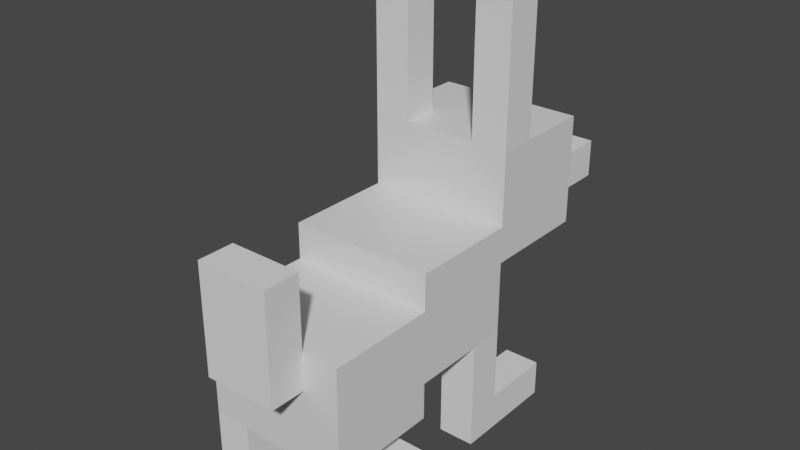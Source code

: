 # Source: bunny.blend  (saved by Blender 2.93.21; exported with 4.5.12 LTS)
import bpy
from mathutils import Matrix  # noqa: F401  (used for matrix-valued properties, if any)

bpy.ops.wm.read_factory_settings(use_empty=True)
scene = bpy.context.scene
scene.name = 'Scene'

# ---- collections
col_collection = bpy.data.collections.new('Collection'); scene.collection.children.link(col_collection)

# ---- materials (node trees are filled in below, after node groups)
mat_material = bpy.data.materials.new('Material')
mat_material.alpha_threshold = 0.0
mat_material.use_transparent_shadow = False
mat_material.line_color = (0.0, 0.0, 0.0, 1.0)

# ---- material node trees
mat_material.use_nodes = True; mat_material.node_tree.nodes.clear()
_N = mat_material.node_tree.nodes; _L = mat_material.node_tree.links
n0 = _N.new('ShaderNodeOutputMaterial'); n0.name = 'Material Output'; n0.location = (300, 300)
n1 = _N.new('ShaderNodeBsdfPrincipled'); n1.name = 'Principled BSDF'; n1.location = (10, 300)
n1.distribution = 'GGX'
n1.subsurface_method = 'BURLEY'
n1.inputs[2].default_value = 0.4
n1.inputs[3].default_value = 1.45
n1.inputs[27].default_value = (0.0, 0.0, 0.0, 1.0)
n1.inputs[28].default_value = 1.0
_L.new(n1.outputs[0], n0.inputs[0])
n0.is_active_output = True

# ---- world
world_world = bpy.data.worlds.new('World'); scene.world = world_world
world_world.use_nodes = True; world_world.node_tree.nodes.clear()
_N = world_world.node_tree.nodes; _L = world_world.node_tree.links
n0 = _N.new('ShaderNodeOutputWorld'); n0.name = 'World Output'; n0.location = (300, 300)
n1 = _N.new('ShaderNodeBackground'); n1.name = 'Background'; n1.location = (10, 300)
n1.inputs[0].default_value = (0.05088, 0.05088, 0.05088, 1.0)
_L.new(n1.outputs[0], n0.inputs[0])
n0.is_active_output = True
world_world.color = (0.05088, 0.05088, 0.05088)
world_world.use_sun_shadow = False
world_world.sun_shadow_jitter_overblur = 0.0

# ---- meshes
me_cube = bpy.data.meshes.new('Cube')
me_cube.from_pydata([(1.0, 0.5, 1.0), (1.0, 0.5, -1.0), (1.0, -1.0, 1.0), (1.0, -1.0, -1.0), (-1.0, 0.5, 1.0), (-1.0, 0.5, -1.0), (-1.0, -1.0, 1.0), (-1.0, -1.0, -1.0)], [], [(0, 4, 6, 2), (3, 2, 6, 7), (7, 6, 4, 5), (5, 1, 3, 7), (1, 0, 2, 3), (5, 4, 0, 1)])
_uv = me_cube.uv_layers.new(name='UVMap')
_uv.uv.foreach_set('vector', [0.625, 0.5, 0.875, 0.5, 0.875, 0.75, 0.625, 0.75, 0.375, 0.75, 0.625, 0.75, 0.625, 1.0, 0.375, 1.0, 0.375, 0.0, 0.625, 0.0, 0.625, 0.25, 0.375, 0.25, 0.125, 0.5, 0.375, 0.5, 0.375, 0.75, 0.125, 0.75, 0.375, 0.5, 0.625, 0.5, 0.625, 0.75, 0.375, 0.75, 0.375, 0.25, 0.625, 0.25, 0.625, 0.5, 0.375, 0.5])
me_cube.materials.append(mat_material)
me_cube.use_remesh_preserve_volume = False
me_cube.use_remesh_preserve_attributes = False
me_cube.use_mirror_vertex_groups = False
me_cube.update()
me_cube_001 = bpy.data.meshes.new('Cube.001')
me_cube_001.from_pydata([(-1.0, -1.0, -1.0), (-1.0, -1.0, 1.0), (-1.0, -0.5, -1.0), (-1.0, -0.5, 1.0), (1.0, -1.0, -1.0), (1.0, -1.0, 1.0), (1.0, -0.5, -1.0), (1.0, -0.5, 1.0)], [], [(0, 1, 3, 2), (2, 3, 7, 6), (6, 7, 5, 4), (4, 5, 1, 0), (2, 6, 4, 0), (7, 3, 1, 5)])
_uv = me_cube_001.uv_layers.new(name='UVMap')
_uv.uv.foreach_set('vector', [0.375, 0.0, 0.625, 0.0, 0.625, 0.25, 0.375, 0.25, 0.375, 0.25, 0.625, 0.25, 0.625, 0.5, 0.375, 0.5, 0.375, 0.5, 0.625, 0.5, 0.625, 0.75, 0.375, 0.75, 0.375, 0.75, 0.625, 0.75, 0.625, 1.0, 0.375, 1.0, 0.125, 0.5, 0.375, 0.5, 0.375, 0.75, 0.125, 0.75, 0.625, 0.5, 0.875, 0.5, 0.875, 0.75, 0.625, 0.75])
me_cube_001.use_remesh_fix_poles = True
me_cube_001.use_remesh_preserve_attributes = False
me_cube_001.update()
me_cube_002 = bpy.data.meshes.new('Cube.002')
me_cube_002.from_pydata([(-1.0, -1.0, -1.0), (-1.0, -1.0, 1.0), (-1.0, 0.5, -1.0), (-1.0, 0.5, 1.0), (1.0, -1.0, -1.0), (1.0, -1.0, 1.0), (1.0, 0.5, -1.0), (1.0, 0.5, 1.0)], [], [(0, 1, 3, 2), (2, 3, 7, 6), (6, 7, 5, 4), (4, 5, 1, 0), (2, 6, 4, 0), (7, 3, 1, 5)])
_uv = me_cube_002.uv_layers.new(name='UVMap')
_uv.uv.foreach_set('vector', [0.375, 0.0, 0.625, 0.0, 0.625, 0.25, 0.375, 0.25, 0.375, 0.25, 0.625, 0.25, 0.625, 0.5, 0.375, 0.5, 0.375, 0.5, 0.625, 0.5, 0.625, 0.75, 0.375, 0.75, 0.375, 0.75, 0.625, 0.75, 0.625, 1.0, 0.375, 1.0, 0.125, 0.5, 0.375, 0.5, 0.375, 0.75, 0.125, 0.75, 0.625, 0.5, 0.875, 0.5, 0.875, 0.75, 0.625, 0.75])
me_cube_002.use_remesh_fix_poles = True
me_cube_002.use_remesh_preserve_attributes = False
me_cube_002.update()
me_cube_003 = bpy.data.meshes.new('Cube.003')
me_cube_003.from_pydata([(-1.0, -1.0, -1.0), (-1.0, -1.0, 1.0), (-1.0, -0.5, -1.0), (-1.0, -0.5, 1.0), (1.0, -1.0, -1.0), (1.0, -1.0, 1.0), (1.0, -0.5, -1.0), (1.0, -0.5, 1.0)], [], [(0, 1, 3, 2), (2, 3, 7, 6), (6, 7, 5, 4), (4, 5, 1, 0), (2, 6, 4, 0), (7, 3, 1, 5)])
_uv = me_cube_003.uv_layers.new(name='UVMap')
_uv.uv.foreach_set('vector', [0.375, 0.0, 0.625, 0.0, 0.625, 0.25, 0.375, 0.25, 0.375, 0.25, 0.625, 0.25, 0.625, 0.5, 0.375, 0.5, 0.375, 0.5, 0.625, 0.5, 0.625, 0.75, 0.375, 0.75, 0.375, 0.75, 0.625, 0.75, 0.625, 1.0, 0.375, 1.0, 0.125, 0.5, 0.375, 0.5, 0.375, 0.75, 0.125, 0.75, 0.625, 0.5, 0.875, 0.5, 0.875, 0.75, 0.625, 0.75])
me_cube_003.use_remesh_fix_poles = True
me_cube_003.use_remesh_preserve_attributes = False
me_cube_003.update()
me_cube_004 = bpy.data.meshes.new('Cube.004')
me_cube_004.from_pydata([(-1.0, -1.0, -1.0), (-1.0, -1.0, 1.0), (-1.0, 0.5, -1.0), (-1.0, 0.5, 1.0), (1.0, -1.0, -1.0), (1.0, -1.0, 1.0), (1.0, 0.5, -1.0), (1.0, 0.5, 1.0)], [], [(0, 1, 3, 2), (2, 3, 7, 6), (6, 7, 5, 4), (4, 5, 1, 0), (2, 6, 4, 0), (7, 3, 1, 5)])
_uv = me_cube_004.uv_layers.new(name='UVMap')
_uv.uv.foreach_set('vector', [0.375, 0.0, 0.625, 0.0, 0.625, 0.25, 0.375, 0.25, 0.375, 0.25, 0.625, 0.25, 0.625, 0.5, 0.375, 0.5, 0.375, 0.5, 0.625, 0.5, 0.625, 0.75, 0.375, 0.75, 0.375, 0.75, 0.625, 0.75, 0.625, 1.0, 0.375, 1.0, 0.125, 0.5, 0.375, 0.5, 0.375, 0.75, 0.125, 0.75, 0.625, 0.5, 0.875, 0.5, 0.875, 0.75, 0.625, 0.75])
me_cube_004.use_remesh_fix_poles = True
me_cube_004.use_remesh_preserve_attributes = False
me_cube_004.update()
me_cube_005 = bpy.data.meshes.new('Cube.005')
me_cube_005.from_pydata([(1.0, 0.0, 1.0), (1.0, 0.0, -1.0), (1.0, -1.5, 1.0), (1.0, -1.5, -1.0), (-1.0, 0.0, 1.0), (-1.0, 0.0, -1.0), (-1.0, -1.5, 1.0), (-1.0, -1.5, -1.0)], [], [(0, 4, 6, 2), (3, 2, 6, 7), (7, 6, 4, 5), (5, 1, 3, 7), (1, 0, 2, 3), (5, 4, 0, 1)])
_uv = me_cube_005.uv_layers.new(name='UVMap')
_uv.uv.foreach_set('vector', [0.625, 0.5, 0.875, 0.5, 0.875, 0.75, 0.625, 0.75, 0.375, 0.75, 0.625, 0.75, 0.625, 1.0, 0.375, 1.0, 0.375, 0.0, 0.625, 0.0, 0.625, 0.25, 0.375, 0.25, 0.125, 0.5, 0.375, 0.5, 0.375, 0.75, 0.125, 0.75, 0.375, 0.5, 0.625, 0.5, 0.625, 0.75, 0.375, 0.75, 0.375, 0.25, 0.625, 0.25, 0.625, 0.5, 0.375, 0.5])
me_cube_005.materials.append(mat_material)
me_cube_005.use_remesh_preserve_volume = False
me_cube_005.use_remesh_preserve_attributes = False
me_cube_005.use_mirror_vertex_groups = False
me_cube_005.update()
me_cube_008 = bpy.data.meshes.new('Cube.008')
me_cube_008.from_pydata([(-1.0, -1.0, -1.0), (-1.0, -1.0, 1.0), (-1.0, 0.0, -1.0), (-1.0, 0.0, 1.0), (1.0, -1.0, -1.0), (1.0, -1.0, 1.0), (1.0, 0.0, -1.0), (1.0, 0.0, 1.0)], [], [(0, 1, 3, 2), (2, 3, 7, 6), (6, 7, 5, 4), (4, 5, 1, 0), (2, 6, 4, 0), (7, 3, 1, 5)])
_uv = me_cube_008.uv_layers.new(name='UVMap')
_uv.uv.foreach_set('vector', [0.375, 0.0, 0.625, 0.0, 0.625, 0.25, 0.375, 0.25, 0.375, 0.25, 0.625, 0.25, 0.625, 0.5, 0.375, 0.5, 0.375, 0.5, 0.625, 0.5, 0.625, 0.75, 0.375, 0.75, 0.375, 0.75, 0.625, 0.75, 0.625, 1.0, 0.375, 1.0, 0.125, 0.5, 0.375, 0.5, 0.375, 0.75, 0.125, 0.75, 0.625, 0.5, 0.875, 0.5, 0.875, 0.75, 0.625, 0.75])
me_cube_008.use_remesh_fix_poles = True
me_cube_008.use_remesh_preserve_attributes = False
me_cube_008.update()
me_cube_009 = bpy.data.meshes.new('Cube.009')
me_cube_009.from_pydata([(-1.0, -1.0, -1.0), (-1.0, -1.0, 1.0), (-1.0, 0.5, -1.0), (-1.0, 0.5, 1.0), (1.0, -1.0, -1.0), (1.0, -1.0, 1.0), (1.0, 0.5, -1.0), (1.0, 0.5, 1.0)], [], [(0, 1, 3, 2), (2, 3, 7, 6), (6, 7, 5, 4), (4, 5, 1, 0), (2, 6, 4, 0), (7, 3, 1, 5)])
_uv = me_cube_009.uv_layers.new(name='UVMap')
_uv.uv.foreach_set('vector', [0.375, 0.0, 0.625, 0.0, 0.625, 0.25, 0.375, 0.25, 0.375, 0.25, 0.625, 0.25, 0.625, 0.5, 0.375, 0.5, 0.375, 0.5, 0.625, 0.5, 0.625, 0.75, 0.375, 0.75, 0.375, 0.75, 0.625, 0.75, 0.625, 1.0, 0.375, 1.0, 0.125, 0.5, 0.375, 0.5, 0.375, 0.75, 0.125, 0.75, 0.625, 0.5, 0.875, 0.5, 0.875, 0.75, 0.625, 0.75])
me_cube_009.use_remesh_fix_poles = True
me_cube_009.use_remesh_preserve_attributes = False
me_cube_009.update()
me_cube_010 = bpy.data.meshes.new('Cube.010')
me_cube_010.from_pydata([(-1.0, -1.0, -1.0), (-1.0, -1.0, 1.0), (-1.0, 0.0, -1.0), (-1.0, 0.0, 1.0), (1.0, -1.0, -1.0), (1.0, -1.0, 1.0), (1.0, 0.0, -1.0), (1.0, 0.0, 1.0)], [], [(0, 1, 3, 2), (2, 3, 7, 6), (6, 7, 5, 4), (4, 5, 1, 0), (2, 6, 4, 0), (7, 3, 1, 5)])
_uv = me_cube_010.uv_layers.new(name='UVMap')
_uv.uv.foreach_set('vector', [0.375, 0.0, 0.625, 0.0, 0.625, 0.25, 0.375, 0.25, 0.375, 0.25, 0.625, 0.25, 0.625, 0.5, 0.375, 0.5, 0.375, 0.5, 0.625, 0.5, 0.625, 0.75, 0.375, 0.75, 0.375, 0.75, 0.625, 0.75, 0.625, 1.0, 0.375, 1.0, 0.125, 0.5, 0.375, 0.5, 0.375, 0.75, 0.125, 0.75, 0.625, 0.5, 0.875, 0.5, 0.875, 0.75, 0.625, 0.75])
me_cube_010.use_remesh_fix_poles = True
me_cube_010.use_remesh_preserve_attributes = False
me_cube_010.update()
me_cube_011 = bpy.data.meshes.new('Cube.011')
me_cube_011.from_pydata([(-1.0, -1.0, -1.0), (-1.0, -1.0, 1.0), (-1.0, 0.5, -1.0), (-1.0, 0.5, 1.0), (1.0, -1.0, -1.0), (1.0, -1.0, 1.0), (1.0, 0.5, -1.0), (1.0, 0.5, 1.0)], [], [(0, 1, 3, 2), (2, 3, 7, 6), (6, 7, 5, 4), (4, 5, 1, 0), (2, 6, 4, 0), (7, 3, 1, 5)])
_uv = me_cube_011.uv_layers.new(name='UVMap')
_uv.uv.foreach_set('vector', [0.375, 0.0, 0.625, 0.0, 0.625, 0.25, 0.375, 0.25, 0.375, 0.25, 0.625, 0.25, 0.625, 0.5, 0.375, 0.5, 0.375, 0.5, 0.625, 0.5, 0.625, 0.75, 0.375, 0.75, 0.375, 0.75, 0.625, 0.75, 0.625, 1.0, 0.375, 1.0, 0.125, 0.5, 0.375, 0.5, 0.375, 0.75, 0.125, 0.75, 0.625, 0.5, 0.875, 0.5, 0.875, 0.75, 0.625, 0.75])
me_cube_011.use_remesh_fix_poles = True
me_cube_011.use_remesh_preserve_attributes = False
me_cube_011.update()
me_cube_012 = bpy.data.meshes.new('Cube.012')
me_cube_012.from_pydata([(1.0, 0.5, 1.0), (1.0, 0.5, -1.0), (1.0, -1.0, 1.0), (1.0, -1.0, -1.0), (-1.0, 0.5, 1.0), (-1.0, 0.5, -1.0), (-1.0, -1.0, 1.0), (-1.0, -1.0, -1.0)], [], [(0, 4, 6, 2), (3, 2, 6, 7), (7, 6, 4, 5), (5, 1, 3, 7), (1, 0, 2, 3), (5, 4, 0, 1)])
_uv = me_cube_012.uv_layers.new(name='UVMap')
_uv.uv.foreach_set('vector', [0.625, 0.5, 0.875, 0.5, 0.875, 0.75, 0.625, 0.75, 0.375, 0.75, 0.625, 0.75, 0.625, 1.0, 0.375, 1.0, 0.375, 0.0, 0.625, 0.0, 0.625, 0.25, 0.375, 0.25, 0.125, 0.5, 0.375, 0.5, 0.375, 0.75, 0.125, 0.75, 0.375, 0.5, 0.625, 0.5, 0.625, 0.75, 0.375, 0.75, 0.375, 0.25, 0.625, 0.25, 0.625, 0.5, 0.375, 0.5])
me_cube_012.materials.append(mat_material)
me_cube_012.use_remesh_preserve_volume = False
me_cube_012.use_remesh_preserve_attributes = False
me_cube_012.use_mirror_vertex_groups = False
me_cube_012.update()
me_cube_013 = bpy.data.meshes.new('Cube.013')
me_cube_013.from_pydata([(-1.0, -1.0, -1.0), (-1.0, -1.0, 1.0), (-1.0, 1.0, -1.0), (-1.0, 1.0, 1.0), (1.0, -1.0, -1.0), (1.0, -1.0, 1.0), (1.0, 1.0, -1.0), (1.0, 1.0, 1.0)], [], [(0, 1, 3, 2), (2, 3, 7, 6), (6, 7, 5, 4), (4, 5, 1, 0), (2, 6, 4, 0), (7, 3, 1, 5)])
_uv = me_cube_013.uv_layers.new(name='UVMap')
_uv.uv.foreach_set('vector', [0.375, 0.0, 0.625, 0.0, 0.625, 0.25, 0.375, 0.25, 0.375, 0.25, 0.625, 0.25, 0.625, 0.5, 0.375, 0.5, 0.375, 0.5, 0.625, 0.5, 0.625, 0.75, 0.375, 0.75, 0.375, 0.75, 0.625, 0.75, 0.625, 1.0, 0.375, 1.0, 0.125, 0.5, 0.375, 0.5, 0.375, 0.75, 0.125, 0.75, 0.625, 0.5, 0.875, 0.5, 0.875, 0.75, 0.625, 0.75])
me_cube_013.use_remesh_fix_poles = True
me_cube_013.use_remesh_preserve_attributes = False
me_cube_013.update()
me_cube_014 = bpy.data.meshes.new('Cube.014')
me_cube_014.from_pydata([(-1.0, -1.0, -1.0), (-1.0, -1.0, 1.0), (-1.0, 1.0, -1.0), (-1.0, 1.0, 1.0), (1.0, -1.0, -1.0), (1.0, -1.0, 1.0), (1.0, 1.0, -1.0), (1.0, 1.0, 1.0)], [], [(0, 1, 3, 2), (2, 3, 7, 6), (6, 7, 5, 4), (4, 5, 1, 0), (2, 6, 4, 0), (7, 3, 1, 5)])
_uv = me_cube_014.uv_layers.new(name='UVMap')
_uv.uv.foreach_set('vector', [0.375, 0.0, 0.625, 0.0, 0.625, 0.25, 0.375, 0.25, 0.375, 0.25, 0.625, 0.25, 0.625, 0.5, 0.375, 0.5, 0.375, 0.5, 0.625, 0.5, 0.625, 0.75, 0.375, 0.75, 0.375, 0.75, 0.625, 0.75, 0.625, 1.0, 0.375, 1.0, 0.125, 0.5, 0.375, 0.5, 0.375, 0.75, 0.125, 0.75, 0.625, 0.5, 0.875, 0.5, 0.875, 0.75, 0.625, 0.75])
me_cube_014.use_remesh_fix_poles = True
me_cube_014.use_remesh_preserve_attributes = False
me_cube_014.update()
me_cube_015 = bpy.data.meshes.new('Cube.015')
me_cube_015.from_pydata([(-1.0, -1.0, -1.0), (-1.0, -1.0, 1.0), (-1.0, 1.0, -1.0), (-1.0, 1.0, 1.0), (1.0, -1.0, -1.0), (1.0, -1.0, 1.0), (1.0, 1.0, -1.0), (1.0, 1.0, 1.0)], [], [(0, 1, 3, 2), (2, 3, 7, 6), (6, 7, 5, 4), (4, 5, 1, 0), (2, 6, 4, 0), (7, 3, 1, 5)])
_uv = me_cube_015.uv_layers.new(name='UVMap')
_uv.uv.foreach_set('vector', [0.375, 0.0, 0.625, 0.0, 0.625, 0.25, 0.375, 0.25, 0.375, 0.25, 0.625, 0.25, 0.625, 0.5, 0.375, 0.5, 0.375, 0.5, 0.625, 0.5, 0.625, 0.75, 0.375, 0.75, 0.375, 0.75, 0.625, 0.75, 0.625, 1.0, 0.375, 1.0, 0.125, 0.5, 0.375, 0.5, 0.375, 0.75, 0.125, 0.75, 0.625, 0.5, 0.875, 0.5, 0.875, 0.75, 0.625, 0.75])
me_cube_015.use_remesh_fix_poles = True
me_cube_015.use_remesh_preserve_attributes = False
me_cube_015.update()
me_cube_016 = bpy.data.meshes.new('Cube.016')
me_cube_016.from_pydata([(-1.0, -1.0, -1.0), (-1.0, -1.0, 1.0), (-1.0, 1.0, -1.0), (-1.0, 1.0, 1.0), (1.0, -1.0, -1.0), (1.0, -1.0, 1.0), (1.0, 1.0, -1.0), (1.0, 1.0, 1.0)], [], [(0, 1, 3, 2), (2, 3, 7, 6), (6, 7, 5, 4), (4, 5, 1, 0), (2, 6, 4, 0), (7, 3, 1, 5)])
_uv = me_cube_016.uv_layers.new(name='UVMap')
_uv.uv.foreach_set('vector', [0.375, 0.0, 0.625, 0.0, 0.625, 0.25, 0.375, 0.25, 0.375, 0.25, 0.625, 0.25, 0.625, 0.5, 0.375, 0.5, 0.375, 0.5, 0.625, 0.5, 0.625, 0.75, 0.375, 0.75, 0.375, 0.75, 0.625, 0.75, 0.625, 1.0, 0.375, 1.0, 0.125, 0.5, 0.375, 0.5, 0.375, 0.75, 0.125, 0.75, 0.625, 0.5, 0.875, 0.5, 0.875, 0.75, 0.625, 0.75])
me_cube_016.use_remesh_fix_poles = True
me_cube_016.use_remesh_preserve_attributes = False
me_cube_016.update()
me_cube_017 = bpy.data.meshes.new('Cube.017')
me_cube_017.from_pydata([(-1.0, -1.0, -1.0), (-1.0, -1.0, 5.0), (-1.0, 1.0, -1.0), (-1.0, 1.0, 5.0), (3.0, -1.0, -1.0), (3.0, -1.0, 5.0), (3.0, 1.0, -1.0), (3.0, 1.0, 5.0)], [], [(0, 1, 3, 2), (2, 3, 7, 6), (6, 7, 5, 4), (4, 5, 1, 0), (2, 6, 4, 0), (7, 3, 1, 5)])
_uv = me_cube_017.uv_layers.new(name='UVMap')
_uv.uv.foreach_set('vector', [0.375, 0.0, 0.625, 0.0, 0.625, 0.25, 0.375, 0.25, 0.375, 0.25, 0.625, 0.25, 0.625, 0.5, 0.375, 0.5, 0.375, 0.5, 0.625, 0.5, 0.625, 0.75, 0.375, 0.75, 0.375, 0.75, 0.625, 0.75, 0.625, 1.0, 0.375, 1.0, 0.125, 0.5, 0.375, 0.5, 0.375, 0.75, 0.125, 0.75, 0.625, 0.5, 0.875, 0.5, 0.875, 0.75, 0.625, 0.75])
me_cube_017.use_remesh_fix_poles = True
me_cube_017.use_remesh_preserve_attributes = False
me_cube_017.update()

# ---- objects
ob_cube = bpy.data.objects.new('Cube', me_cube)
ob_cube_001 = bpy.data.objects.new('Cube.001', me_cube_001)
ob_cube_002 = bpy.data.objects.new('Cube.002', me_cube_002)
ob_cube_003 = bpy.data.objects.new('Cube.003', me_cube_003)
ob_cube_004 = bpy.data.objects.new('Cube.004', me_cube_004)
ob_cube_005 = bpy.data.objects.new('Cube.005', me_cube_005)
ob_cube_008 = bpy.data.objects.new('Cube.008', me_cube_008)
ob_cube_009 = bpy.data.objects.new('Cube.009', me_cube_009)
ob_cube_006 = bpy.data.objects.new('Cube.006', me_cube_010)
ob_cube_007 = bpy.data.objects.new('Cube.007', me_cube_011)
ob_cube_010 = bpy.data.objects.new('Cube.010', me_cube_012)
ob_cube_011 = bpy.data.objects.new('Cube.011', me_cube_013)
ob_cube_012 = bpy.data.objects.new('Cube.012', me_cube_014)
ob_cube_013 = bpy.data.objects.new('Cube.013', me_cube_015)
ob_cube_014 = bpy.data.objects.new('Cube.014', me_cube_016)
ob_cube_015 = bpy.data.objects.new('Cube.015', me_cube_017)

# ---- transforms, parenting, visibility, modifiers, constraints
ob_cube.location = (0.0, 0.0, 0.0)
ob_cube.scale = (1.0, 1.0, 0.75)
ob_cube.lock_rotations_4d = False
ob_cube.empty_display_type = 'ARROWS'
ob_cube.lineart.crease_threshold = 0.0
ob_cube_001.location = (-0.75, 0.0, -1.0)
ob_cube_001.scale = (0.25, 1.0, 0.25)
ob_cube_002.location = (-0.75, 0.0, -1.5)
ob_cube_002.scale = (0.25, 1.0, 0.25)
ob_cube_003.location = (0.75, 0.0, -1.0)
ob_cube_003.scale = (0.25, 1.0, 0.25)
ob_cube_004.location = (0.75, 0.0, -1.5)
ob_cube_004.scale = (0.25, 1.0, 0.25)
ob_cube_005.location = (0.0, 2.0, 0.5)
ob_cube_005.scale = (1.0, 1.0, 0.75)
ob_cube_005.lock_rotations_4d = False
ob_cube_005.empty_display_type = 'ARROWS'
ob_cube_005.lineart.crease_threshold = 0.0
ob_cube_008.location = (0.75, 1.75, -0.25)
ob_cube_008.rotation_euler = (1.571, -0.0, 0.0)
ob_cube_008.scale = (0.25, 1.0, 0.25)
ob_cube_009.location = (0.75, 2.5, -1.5)
ob_cube_009.scale = (0.25, 1.0, 0.25)
ob_cube_006.location = (-0.75, 1.75, -0.25)
ob_cube_006.rotation_euler = (1.571, -0.0, 0.0)
ob_cube_006.scale = (0.25, 1.0, 0.25)
ob_cube_007.location = (-0.75, 2.5, -1.5)
ob_cube_007.scale = (0.25, 1.0, 0.25)
ob_cube_010.location = (0.0, 3.0, 1.5)
ob_cube_010.scale = (1.0, 1.0, 0.75)
ob_cube_010.lock_rotations_4d = False
ob_cube_010.empty_display_type = 'ARROWS'
ob_cube_010.lineart.crease_threshold = 0.0
ob_cube_011.location = (-0.75, 2.25, 3.25)
ob_cube_011.scale = (0.25, 0.25, 1.0)
ob_cube_012.location = (0.75, 2.25, 3.25)
ob_cube_012.scale = (0.25, 0.25, 1.0)
ob_cube_013.location = (-0.75, 3.75, 1.5)
ob_cube_013.scale = (0.25, 0.25, 0.25)
ob_cube_014.location = (0.75, 3.75, 1.5)
ob_cube_014.scale = (0.25, 0.25, 0.25)
ob_cube_015.location = (-0.25, -1.25, 0.5)
ob_cube_015.scale = (0.25, 0.25, 0.25)

# ---- collection membership
col_collection.objects.link(ob_cube)
col_collection.objects.link(ob_cube_001)
col_collection.objects.link(ob_cube_002)
col_collection.objects.link(ob_cube_003)
col_collection.objects.link(ob_cube_004)
col_collection.objects.link(ob_cube_005)
col_collection.objects.link(ob_cube_008)
col_collection.objects.link(ob_cube_009)
col_collection.objects.link(ob_cube_006)
col_collection.objects.link(ob_cube_007)
col_collection.objects.link(ob_cube_010)
col_collection.objects.link(ob_cube_011)
col_collection.objects.link(ob_cube_012)
col_collection.objects.link(ob_cube_013)
col_collection.objects.link(ob_cube_014)
col_collection.objects.link(ob_cube_015)

# ---- scene / render settings (as saved in the file)
scene.frame_start = 1; scene.frame_end = 250; scene.frame_set(1)
scene.render.engine = 'BLENDER_EEVEE_NEXT'
scene.cycles.use_denoising = False
scene.cycles.samples = 128
scene.cycles.sampling_pattern = 'TABULATED_SOBOL'
scene.cycles.use_adaptive_sampling = False
scene.cycles.use_light_tree = False
scene.view_settings.view_transform = 'Filmic'
bpy.context.view_layer.update()

# ---- added for rendering (the .blend has no active camera and no usable light): camera, sun
cam_auto = bpy.data.cameras.new('AutoCamera')
cam_auto.lens = 50.0
cam_auto.sensor_width = 36.0
cam_auto.clip_end = 1000.0
ob_auto_camera = bpy.data.objects.new('AutoCamera', cam_auto)
scene.collection.objects.link(ob_auto_camera)
ob_auto_camera.location = (7.7548, -8.05575, 7.45384)
ob_auto_camera.rotation_euler = (1.09748, -7.21219e-08, 0.694738)
scene.camera = ob_auto_camera
light_auto_sun = bpy.data.lights.new('AutoSun', 'SUN')
light_auto_sun.energy = 3.0
light_auto_sun.angle = 0.0523599
ob_auto_sun = bpy.data.objects.new('AutoSun', light_auto_sun)
scene.collection.objects.link(ob_auto_sun)
ob_auto_sun.rotation_euler = (0.872665, 0.174533, 0.523599)
bpy.context.view_layer.update()
